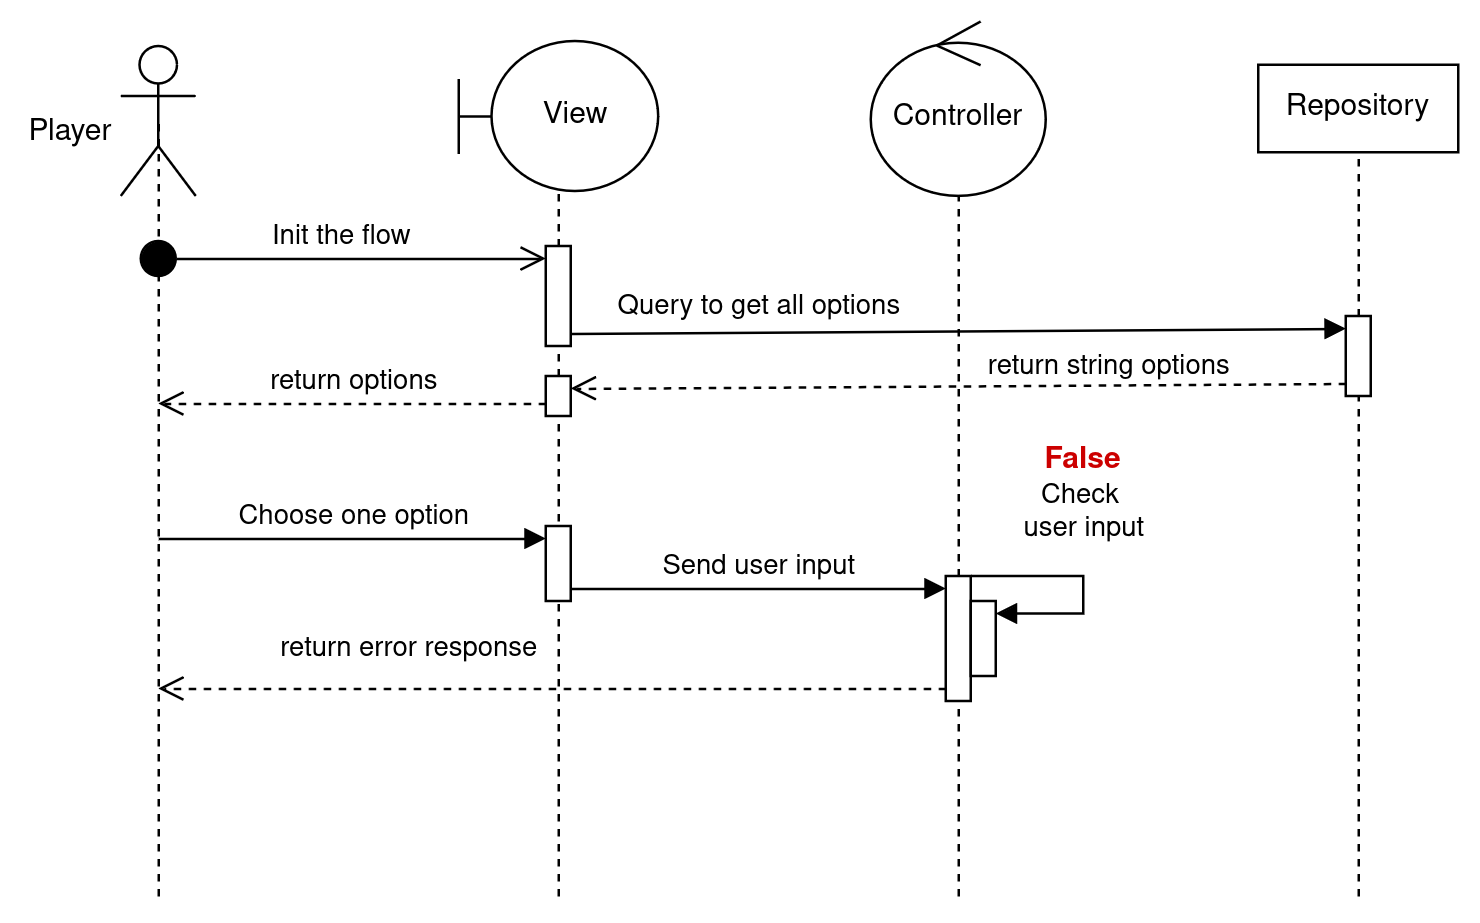

The diagram above was exported from draw.io. Its source (the exported page's mxGraphModel, read from the mxfile embedded in the PNG):
<mxGraphModel dx="877" dy="395" grid="1" gridSize="10" guides="1" tooltips="1" connect="1" arrows="1" fold="1" page="1" pageScale="1" pageWidth="827" pageHeight="1169" math="0" shadow="0">
  <root>
    <mxCell id="0" />
    <mxCell id="1" parent="0" />
    <mxCell id="BgjDDJNCaEtYwBhltI2S-29" value="View" style="shape=umlBoundary;whiteSpace=wrap;html=1;" vertex="1" parent="1">
      <mxGeometry x="240" y="258" width="80" height="60" as="geometry" />
    </mxCell>
    <mxCell id="BgjDDJNCaEtYwBhltI2S-30" value="" style="shape=umlActor;verticalLabelPosition=bottom;verticalAlign=top;html=1;" vertex="1" parent="1">
      <mxGeometry x="105" y="260" width="30" height="60" as="geometry" />
    </mxCell>
    <mxCell id="BgjDDJNCaEtYwBhltI2S-31" value="" style="endArrow=none;dashed=1;html=1;rounded=0;" edge="1" parent="1" source="BgjDDJNCaEtYwBhltI2S-47" target="BgjDDJNCaEtYwBhltI2S-29">
      <mxGeometry width="50" height="50" relative="1" as="geometry">
        <mxPoint x="280" y="520" as="sourcePoint" />
        <mxPoint x="340" y="330" as="targetPoint" />
      </mxGeometry>
    </mxCell>
    <mxCell id="BgjDDJNCaEtYwBhltI2S-32" value="Player" style="text;html=1;align=center;verticalAlign=middle;whiteSpace=wrap;rounded=0;" vertex="1" parent="1">
      <mxGeometry x="65" y="287.5" width="40" height="15" as="geometry" />
    </mxCell>
    <mxCell id="BgjDDJNCaEtYwBhltI2S-33" value="Controller" style="ellipse;shape=umlControl;whiteSpace=wrap;html=1;" vertex="1" parent="1">
      <mxGeometry x="405" y="250" width="70" height="70" as="geometry" />
    </mxCell>
    <mxCell id="BgjDDJNCaEtYwBhltI2S-34" value="" style="endArrow=none;dashed=1;html=1;rounded=0;" edge="1" parent="1" source="BgjDDJNCaEtYwBhltI2S-56" target="BgjDDJNCaEtYwBhltI2S-33">
      <mxGeometry width="50" height="50" relative="1" as="geometry">
        <mxPoint x="440" y="520" as="sourcePoint" />
        <mxPoint x="424.65999999999997" y="340" as="targetPoint" />
      </mxGeometry>
    </mxCell>
    <mxCell id="BgjDDJNCaEtYwBhltI2S-36" value="Repository" style="html=1;whiteSpace=wrap;" vertex="1" parent="1">
      <mxGeometry x="560" y="267.5" width="80" height="35" as="geometry" />
    </mxCell>
    <mxCell id="BgjDDJNCaEtYwBhltI2S-37" value="" style="endArrow=none;dashed=1;html=1;rounded=0;entryX=0.5;entryY=1;entryDx=0;entryDy=0;" edge="1" parent="1" source="BgjDDJNCaEtYwBhltI2S-65" target="BgjDDJNCaEtYwBhltI2S-36">
      <mxGeometry width="50" height="50" relative="1" as="geometry">
        <mxPoint x="600" y="520" as="sourcePoint" />
        <mxPoint x="610" y="330" as="targetPoint" />
      </mxGeometry>
    </mxCell>
    <mxCell id="BgjDDJNCaEtYwBhltI2S-44" value="" style="endArrow=none;dashed=1;html=1;rounded=0;entryX=0.5;entryY=0.5;entryDx=0;entryDy=0;entryPerimeter=0;" edge="1" parent="1" target="BgjDDJNCaEtYwBhltI2S-30">
      <mxGeometry width="50" height="50" relative="1" as="geometry">
        <mxPoint x="120" y="600" as="sourcePoint" />
        <mxPoint x="110" y="340" as="targetPoint" />
      </mxGeometry>
    </mxCell>
    <mxCell id="BgjDDJNCaEtYwBhltI2S-48" value="" style="endArrow=none;dashed=1;html=1;rounded=0;" edge="1" parent="1" source="BgjDDJNCaEtYwBhltI2S-68" target="BgjDDJNCaEtYwBhltI2S-47">
      <mxGeometry width="50" height="50" relative="1" as="geometry">
        <mxPoint x="280" y="650" as="sourcePoint" />
        <mxPoint x="280" y="320" as="targetPoint" />
      </mxGeometry>
    </mxCell>
    <mxCell id="BgjDDJNCaEtYwBhltI2S-47" value="" style="html=1;points=[[0,0,0,0,5],[0,1,0,0,-5],[1,0,0,0,5],[1,1,0,0,-5]];perimeter=orthogonalPerimeter;outlineConnect=0;targetShapes=umlLifeline;portConstraint=eastwest;newEdgeStyle={&quot;curved&quot;:0,&quot;rounded&quot;:0};" vertex="1" parent="1">
      <mxGeometry x="275" y="340" width="10" height="40" as="geometry" />
    </mxCell>
    <mxCell id="BgjDDJNCaEtYwBhltI2S-50" value="return options" style="html=1;verticalAlign=bottom;endArrow=open;dashed=1;endSize=8;curved=0;rounded=0;exitX=0;exitY=1;exitDx=0;exitDy=-5;exitPerimeter=0;" edge="1" parent="1" source="BgjDDJNCaEtYwBhltI2S-68">
      <mxGeometry x="-0.0017" relative="1" as="geometry">
        <mxPoint x="320" y="340" as="sourcePoint" />
        <mxPoint x="120" y="403" as="targetPoint" />
        <mxPoint as="offset" />
      </mxGeometry>
    </mxCell>
    <mxCell id="BgjDDJNCaEtYwBhltI2S-53" value="Choose one option" style="html=1;verticalAlign=bottom;endArrow=block;curved=0;rounded=0;entryX=0;entryY=0;entryDx=0;entryDy=5;entryPerimeter=0;" edge="1" parent="1">
      <mxGeometry width="80" relative="1" as="geometry">
        <mxPoint x="120" y="457" as="sourcePoint" />
        <mxPoint x="275" y="457" as="targetPoint" />
      </mxGeometry>
    </mxCell>
    <mxCell id="BgjDDJNCaEtYwBhltI2S-54" value="Init the flow" style="html=1;verticalAlign=bottom;startArrow=circle;startFill=1;endArrow=open;startSize=6;endSize=8;curved=0;rounded=0;entryX=0;entryY=0;entryDx=0;entryDy=5;entryPerimeter=0;" edge="1" parent="1" target="BgjDDJNCaEtYwBhltI2S-47">
      <mxGeometry width="80" relative="1" as="geometry">
        <mxPoint x="112" y="345" as="sourcePoint" />
        <mxPoint x="267" y="345" as="targetPoint" />
      </mxGeometry>
    </mxCell>
    <mxCell id="BgjDDJNCaEtYwBhltI2S-55" value="Send user input" style="html=1;verticalAlign=bottom;endArrow=block;curved=0;rounded=0;entryX=0;entryY=0;entryDx=0;entryDy=5;entryPerimeter=0;exitX=1;exitY=1;exitDx=0;exitDy=-5;exitPerimeter=0;" edge="1" parent="1" target="BgjDDJNCaEtYwBhltI2S-56">
      <mxGeometry width="80" relative="1" as="geometry">
        <mxPoint x="285" y="477" as="sourcePoint" />
        <mxPoint x="517.5" y="442" as="targetPoint" />
      </mxGeometry>
    </mxCell>
    <mxCell id="BgjDDJNCaEtYwBhltI2S-57" value="" style="endArrow=none;dashed=1;html=1;rounded=0;" edge="1" parent="1" target="BgjDDJNCaEtYwBhltI2S-56">
      <mxGeometry width="50" height="50" relative="1" as="geometry">
        <mxPoint x="440" y="600" as="sourcePoint" />
        <mxPoint x="440" y="372" as="targetPoint" />
      </mxGeometry>
    </mxCell>
    <mxCell id="BgjDDJNCaEtYwBhltI2S-56" value="" style="html=1;points=[[0,0,0,0,5],[0,1,0,0,-5],[1,0,0,0,5],[1,1,0,0,-5]];perimeter=orthogonalPerimeter;outlineConnect=0;targetShapes=umlLifeline;portConstraint=eastwest;newEdgeStyle={&quot;curved&quot;:0,&quot;rounded&quot;:0};" vertex="1" parent="1">
      <mxGeometry x="435" y="472" width="10" height="50" as="geometry" />
    </mxCell>
    <mxCell id="BgjDDJNCaEtYwBhltI2S-58" value="" style="html=1;points=[[0,0,0,0,5],[0,1,0,0,-5],[1,0,0,0,5],[1,1,0,0,-5]];perimeter=orthogonalPerimeter;outlineConnect=0;targetShapes=umlLifeline;portConstraint=eastwest;newEdgeStyle={&quot;curved&quot;:0,&quot;rounded&quot;:0};" vertex="1" parent="1">
      <mxGeometry x="445" y="482" width="10" height="30" as="geometry" />
    </mxCell>
    <mxCell id="BgjDDJNCaEtYwBhltI2S-59" value="&lt;div&gt;Check&amp;nbsp;&lt;/div&gt;&lt;div&gt;user input&lt;/div&gt;" style="html=1;verticalAlign=bottom;endArrow=block;curved=0;rounded=0;entryX=1;entryY=0;entryDx=0;entryDy=5;entryPerimeter=0;" edge="1" parent="1" source="BgjDDJNCaEtYwBhltI2S-56" target="BgjDDJNCaEtYwBhltI2S-58">
      <mxGeometry x="-0.0526" y="-10" width="80" relative="1" as="geometry">
        <mxPoint x="475" y="452" as="sourcePoint" />
        <mxPoint x="530" y="462" as="targetPoint" />
        <Array as="points">
          <mxPoint x="490" y="472" />
          <mxPoint x="490" y="487" />
        </Array>
        <mxPoint x="10" y="-10" as="offset" />
      </mxGeometry>
    </mxCell>
    <mxCell id="BgjDDJNCaEtYwBhltI2S-60" value="&lt;font color=&quot;#cc0000&quot;&gt;&lt;b&gt;False&lt;/b&gt;&lt;/font&gt;" style="text;html=1;align=center;verticalAlign=middle;whiteSpace=wrap;rounded=0;" vertex="1" parent="1">
      <mxGeometry x="470" y="416" width="40" height="20" as="geometry" />
    </mxCell>
    <mxCell id="BgjDDJNCaEtYwBhltI2S-66" value="" style="endArrow=none;dashed=1;html=1;rounded=0;entryX=0.5;entryY=1;entryDx=0;entryDy=0;" edge="1" parent="1" target="BgjDDJNCaEtYwBhltI2S-65">
      <mxGeometry width="50" height="50" relative="1" as="geometry">
        <mxPoint x="600" y="600" as="sourcePoint" />
        <mxPoint x="600" y="303" as="targetPoint" />
      </mxGeometry>
    </mxCell>
    <mxCell id="BgjDDJNCaEtYwBhltI2S-65" value="" style="html=1;points=[[0,0,0,0,5],[0,1,0,0,-5],[1,0,0,0,5],[1,1,0,0,-5]];perimeter=orthogonalPerimeter;outlineConnect=0;targetShapes=umlLifeline;portConstraint=eastwest;newEdgeStyle={&quot;curved&quot;:0,&quot;rounded&quot;:0};" vertex="1" parent="1">
      <mxGeometry x="595" y="368" width="10" height="32" as="geometry" />
    </mxCell>
    <mxCell id="BgjDDJNCaEtYwBhltI2S-67" value="Query to get all options" style="html=1;verticalAlign=bottom;endArrow=block;curved=0;rounded=0;entryX=0;entryY=0;entryDx=0;entryDy=5;entryPerimeter=0;exitX=1;exitY=1;exitDx=0;exitDy=-5;exitPerimeter=0;" edge="1" parent="1" source="BgjDDJNCaEtYwBhltI2S-47" target="BgjDDJNCaEtYwBhltI2S-65">
      <mxGeometry x="-0.5178" y="2" width="80" relative="1" as="geometry">
        <mxPoint x="310" y="368" as="sourcePoint" />
        <mxPoint x="465" y="368" as="targetPoint" />
        <mxPoint as="offset" />
      </mxGeometry>
    </mxCell>
    <mxCell id="BgjDDJNCaEtYwBhltI2S-69" value="" style="endArrow=none;dashed=1;html=1;rounded=0;" edge="1" parent="1" target="BgjDDJNCaEtYwBhltI2S-68">
      <mxGeometry width="50" height="50" relative="1" as="geometry">
        <mxPoint x="280" y="600" as="sourcePoint" />
        <mxPoint x="280" y="380" as="targetPoint" />
      </mxGeometry>
    </mxCell>
    <mxCell id="BgjDDJNCaEtYwBhltI2S-68" value="" style="html=1;points=[[0,0,0,0,5],[0,1,0,0,-5],[1,0,0,0,5],[1,1,0,0,-5]];perimeter=orthogonalPerimeter;outlineConnect=0;targetShapes=umlLifeline;portConstraint=eastwest;newEdgeStyle={&quot;curved&quot;:0,&quot;rounded&quot;:0};" vertex="1" parent="1">
      <mxGeometry x="275" y="392" width="10" height="16" as="geometry" />
    </mxCell>
    <mxCell id="BgjDDJNCaEtYwBhltI2S-70" value="return string options" style="html=1;verticalAlign=bottom;endArrow=open;dashed=1;endSize=8;curved=0;rounded=0;exitX=0;exitY=1;exitDx=0;exitDy=-5;exitPerimeter=0;entryX=1;entryY=0;entryDx=0;entryDy=5;entryPerimeter=0;" edge="1" parent="1" source="BgjDDJNCaEtYwBhltI2S-65" target="BgjDDJNCaEtYwBhltI2S-68">
      <mxGeometry x="-0.387" y="1" relative="1" as="geometry">
        <mxPoint x="445" y="394" as="sourcePoint" />
        <mxPoint x="290" y="394" as="targetPoint" />
        <mxPoint as="offset" />
      </mxGeometry>
    </mxCell>
    <mxCell id="BgjDDJNCaEtYwBhltI2S-71" value="" style="html=1;points=[[0,0,0,0,5],[0,1,0,0,-5],[1,0,0,0,5],[1,1,0,0,-5]];perimeter=orthogonalPerimeter;outlineConnect=0;targetShapes=umlLifeline;portConstraint=eastwest;newEdgeStyle={&quot;curved&quot;:0,&quot;rounded&quot;:0};" vertex="1" parent="1">
      <mxGeometry x="275" y="452" width="10" height="30" as="geometry" />
    </mxCell>
    <mxCell id="BgjDDJNCaEtYwBhltI2S-84" value="return error response" style="html=1;verticalAlign=bottom;endArrow=open;dashed=1;endSize=8;curved=0;rounded=0;exitX=0;exitY=1;exitDx=0;exitDy=-5;exitPerimeter=0;" edge="1" parent="1" source="BgjDDJNCaEtYwBhltI2S-56">
      <mxGeometry x="0.3651" y="-7" relative="1" as="geometry">
        <mxPoint x="290" y="512" as="sourcePoint" />
        <mxPoint x="120" y="517" as="targetPoint" />
        <mxPoint as="offset" />
      </mxGeometry>
    </mxCell>
  </root>
</mxGraphModel>